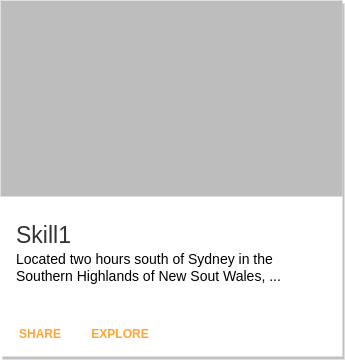

The diagram above was exported from draw.io. Its source (the exported page's mxGraphModel, read from the mxfile embedded in the PNG):
<mxGraphModel dx="158" dy="771" grid="1" gridSize="10" guides="1" tooltips="1" connect="1" arrows="1" fold="1" page="1" pageScale="1" pageWidth="1169" pageHeight="827" math="0" shadow="0">
  <root>
    <mxCell id="0" />
    <mxCell id="1" parent="0" />
    <mxCell id="2" value="" style="shape=rect;fillColor=#ffffff;strokeColor=none;shadow=1;" parent="1" vertex="1">
      <mxGeometry x="190" y="140" width="342" height="356" as="geometry" />
    </mxCell>
    <mxCell id="3" value="" style="shape=rect;strokeColor=none;fillColor=#BDBDBD;whiteSpace=wrap;" parent="2" vertex="1">
      <mxGeometry width="342" height="196" as="geometry" />
    </mxCell>
    <mxCell id="4" value="Skill1" style="text;verticalAlign=bottom;fontSize=23;spacingLeft=16;spacing=0;spacingBottom=-5;resizeWidth=1;fontColor=#333333;" parent="2" vertex="1">
      <mxGeometry y="0.5506" width="342" height="45" relative="1" as="geometry" />
    </mxCell>
    <mxCell id="5" value="Located two hours south of Sydney in the Southern Highlands of New Sout Wales, ..." style="text;whiteSpace=wrap;spacingLeft=16;spacingRight=16;spacing=0;fontSize=14;resizeWidth=1;resizeHeight=1;" parent="2" vertex="1">
      <mxGeometry y="0.5506" width="342" height="76" relative="1" as="geometry">
        <mxPoint y="50" as="offset" />
      </mxGeometry>
    </mxCell>
    <mxCell id="6" value="" style="shape=rect;fillColor=none;strokeColor=none;" parent="2" vertex="1">
      <mxGeometry y="356" as="geometry" />
    </mxCell>
    <mxCell id="7" value="SHARE" style="text;fontSize=12;fontColor=#FFA534;spacingTop=0;whiteSpace=wrap;spacing=0;verticalAlign=middle;align=center;fontStyle=1;" parent="6" vertex="1">
      <mxGeometry y="-44" width="80" height="44" relative="1" as="geometry">
        <mxPoint y="-44" as="offset" />
      </mxGeometry>
    </mxCell>
    <mxCell id="8" value="EXPLORE" style="text;fontSize=12;fontColor=#FFA534;spacingTop=0;whiteSpace=wrap;spacing=0;verticalAlign=middle;align=center;fontStyle=1;" parent="6" vertex="1">
      <mxGeometry x="80" y="-44" width="80" height="44" relative="1" as="geometry">
        <mxPoint x="80" y="-44" as="offset" />
      </mxGeometry>
    </mxCell>
  </root>
</mxGraphModel>